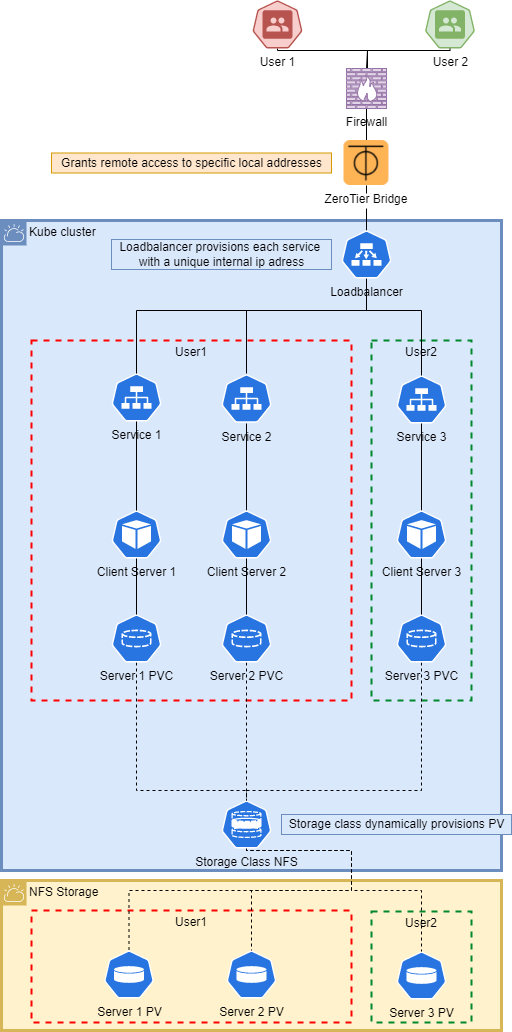

The diagram above was exported from draw.io. Its source (the exported page's mxGraphModel, read from the mxfile embedded in the PNG):
<mxGraphModel dx="1053" dy="704" grid="1" gridSize="10" guides="1" tooltips="1" connect="1" arrows="1" fold="1" page="1" pageScale="1" pageWidth="1169" pageHeight="827" math="0" shadow="0">
  <root>
    <mxCell id="0" />
    <mxCell id="1" parent="0" />
    <mxCell id="eJPRfSVnseUbvA8OrLPi-34" value="Kube cluster" style="shape=mxgraph.ibm.box;prType=cloud;fontStyle=0;verticalAlign=top;align=left;spacingLeft=32;spacingTop=4;fillColor=#dae8fc;rounded=0;whiteSpace=wrap;html=1;strokeColor=#6c8ebf;strokeWidth=3;dashed=0;container=0;spacing=-4;collapsible=0;expand=0;recursiveResize=0;" parent="1" vertex="1">
      <mxGeometry x="90" y="260" width="500" height="650" as="geometry" />
    </mxCell>
    <mxCell id="eJPRfSVnseUbvA8OrLPi-47" value="User2" style="fontStyle=0;verticalAlign=top;align=center;spacingTop=-2;fillColor=none;rounded=0;whiteSpace=wrap;html=1;strokeColor=#00882B;strokeWidth=2;dashed=1;container=0;collapsible=0;expand=0;recursiveResize=0;" parent="1" vertex="1">
      <mxGeometry x="460" y="380" width="100" height="360" as="geometry" />
    </mxCell>
    <mxCell id="eJPRfSVnseUbvA8OrLPi-33" value="NFS Storage" style="shape=mxgraph.ibm.box;prType=cloud;fontStyle=0;verticalAlign=top;align=left;spacingLeft=32;spacingTop=4;fillColor=#fff2cc;rounded=0;whiteSpace=wrap;html=1;strokeColor=#d6b656;strokeWidth=3;dashed=0;container=1;spacing=-4;collapsible=0;expand=0;recursiveResize=0;" parent="1" vertex="1">
      <mxGeometry x="90" y="920" width="500" height="150" as="geometry" />
    </mxCell>
    <mxCell id="eJPRfSVnseUbvA8OrLPi-48" value="User1" style="fontStyle=0;verticalAlign=top;align=center;spacingTop=-2;fillColor=none;rounded=0;whiteSpace=wrap;html=1;strokeColor=#FF0000;strokeWidth=2;dashed=1;container=1;collapsible=0;expand=0;recursiveResize=0;" parent="eJPRfSVnseUbvA8OrLPi-33" vertex="1">
      <mxGeometry x="30" y="30" width="320" height="112" as="geometry" />
    </mxCell>
    <mxCell id="eJPRfSVnseUbvA8OrLPi-17" value="Server 1 PV" style="sketch=0;html=1;dashed=0;whitespace=wrap;fillColor=#2875E2;strokeColor=#ffffff;points=[[0.005,0.63,0],[0.1,0.2,0],[0.9,0.2,0],[0.5,0,0],[0.995,0.63,0],[0.72,0.99,0],[0.5,1,0],[0.28,0.99,0]];shape=mxgraph.kubernetes.icon;prIcon=vol;labelPosition=center;verticalLabelPosition=bottom;align=center;verticalAlign=top;" parent="eJPRfSVnseUbvA8OrLPi-48" vertex="1">
      <mxGeometry x="72.5" y="40" width="50" height="48" as="geometry" />
    </mxCell>
    <mxCell id="eJPRfSVnseUbvA8OrLPi-21" value="Server 2 PV" style="sketch=0;html=1;dashed=0;whitespace=wrap;fillColor=#2875E2;strokeColor=#ffffff;points=[[0.005,0.63,0],[0.1,0.2,0],[0.9,0.2,0],[0.5,0,0],[0.995,0.63,0],[0.72,0.99,0],[0.5,1,0],[0.28,0.99,0]];shape=mxgraph.kubernetes.icon;prIcon=vol;labelPosition=center;verticalLabelPosition=bottom;align=center;verticalAlign=top;" parent="eJPRfSVnseUbvA8OrLPi-48" vertex="1">
      <mxGeometry x="195" y="40" width="50" height="48" as="geometry" />
    </mxCell>
    <mxCell id="eJPRfSVnseUbvA8OrLPi-49" value="User2" style="fontStyle=0;verticalAlign=top;align=center;spacingTop=-2;fillColor=none;rounded=0;whiteSpace=wrap;html=1;strokeColor=#00882B;strokeWidth=2;dashed=1;container=1;collapsible=0;expand=0;recursiveResize=0;" parent="eJPRfSVnseUbvA8OrLPi-33" vertex="1">
      <mxGeometry x="370" y="31" width="100" height="111" as="geometry" />
    </mxCell>
    <mxCell id="eJPRfSVnseUbvA8OrLPi-22" value="Server 3 PV" style="sketch=0;html=1;dashed=0;whitespace=wrap;fillColor=#2875E2;strokeColor=#ffffff;points=[[0.005,0.63,0],[0.1,0.2,0],[0.9,0.2,0],[0.5,0,0],[0.995,0.63,0],[0.72,0.99,0],[0.5,1,0],[0.28,0.99,0]];shape=mxgraph.kubernetes.icon;prIcon=vol;labelPosition=center;verticalLabelPosition=bottom;align=center;verticalAlign=top;" parent="eJPRfSVnseUbvA8OrLPi-49" vertex="1">
      <mxGeometry x="25" y="40" width="50" height="48" as="geometry" />
    </mxCell>
    <mxCell id="eJPRfSVnseUbvA8OrLPi-20" style="edgeStyle=orthogonalEdgeStyle;rounded=0;orthogonalLoop=1;jettySize=auto;html=1;entryX=0.5;entryY=0;entryDx=0;entryDy=0;entryPerimeter=0;dashed=1;endArrow=none;endFill=0;" parent="1" source="eJPRfSVnseUbvA8OrLPi-5" target="eJPRfSVnseUbvA8OrLPi-17" edge="1">
      <mxGeometry relative="1" as="geometry">
        <Array as="points">
          <mxPoint x="335" y="890" />
          <mxPoint x="440" y="890" />
          <mxPoint x="440" y="930" />
          <mxPoint x="218" y="930" />
        </Array>
      </mxGeometry>
    </mxCell>
    <mxCell id="eJPRfSVnseUbvA8OrLPi-23" style="edgeStyle=orthogonalEdgeStyle;rounded=0;orthogonalLoop=1;jettySize=auto;html=1;entryX=0.5;entryY=0;entryDx=0;entryDy=0;entryPerimeter=0;dashed=1;endArrow=none;endFill=0;" parent="1" source="eJPRfSVnseUbvA8OrLPi-5" target="eJPRfSVnseUbvA8OrLPi-21" edge="1">
      <mxGeometry relative="1" as="geometry">
        <Array as="points">
          <mxPoint x="335" y="890" />
          <mxPoint x="440" y="890" />
          <mxPoint x="440" y="930" />
          <mxPoint x="340" y="930" />
        </Array>
      </mxGeometry>
    </mxCell>
    <mxCell id="eJPRfSVnseUbvA8OrLPi-63" style="edgeStyle=orthogonalEdgeStyle;rounded=0;orthogonalLoop=1;jettySize=auto;html=1;endArrow=none;endFill=0;" parent="1" source="eJPRfSVnseUbvA8OrLPi-40" target="eJPRfSVnseUbvA8OrLPi-61" edge="1">
      <mxGeometry relative="1" as="geometry">
        <Array as="points">
          <mxPoint x="366" y="90" />
          <mxPoint x="456" y="90" />
        </Array>
      </mxGeometry>
    </mxCell>
    <mxCell id="eJPRfSVnseUbvA8OrLPi-40" value="User 1" style="sketch=0;html=1;dashed=0;whitespace=wrap;fillColor=#f8cecc;strokeColor=#b85450;points=[[0.005,0.63,0],[0.1,0.2,0],[0.9,0.2,0],[0.5,0,0],[0.995,0.63,0],[0.72,0.99,0],[0.5,1,0],[0.28,0.99,0]];shape=mxgraph.kubernetes.icon;prIcon=group;labelPosition=center;verticalLabelPosition=bottom;align=center;verticalAlign=top;" parent="1" vertex="1">
      <mxGeometry x="341" y="40" width="50" height="48" as="geometry" />
    </mxCell>
    <mxCell id="eJPRfSVnseUbvA8OrLPi-64" style="edgeStyle=orthogonalEdgeStyle;rounded=0;orthogonalLoop=1;jettySize=auto;html=1;entryX=0.5;entryY=0;entryDx=0;entryDy=0;entryPerimeter=0;endArrow=none;endFill=0;" parent="1" source="eJPRfSVnseUbvA8OrLPi-42" target="eJPRfSVnseUbvA8OrLPi-61" edge="1">
      <mxGeometry relative="1" as="geometry">
        <Array as="points">
          <mxPoint x="539" y="90" />
          <mxPoint x="456" y="90" />
        </Array>
      </mxGeometry>
    </mxCell>
    <mxCell id="eJPRfSVnseUbvA8OrLPi-42" value="User 2" style="sketch=0;html=1;dashed=0;whitespace=wrap;fillColor=#d5e8d4;strokeColor=#82b366;points=[[0.005,0.63,0],[0.1,0.2,0],[0.9,0.2,0],[0.5,0,0],[0.995,0.63,0],[0.72,0.99,0],[0.5,1,0],[0.28,0.99,0]];shape=mxgraph.kubernetes.icon;prIcon=group;labelPosition=center;verticalLabelPosition=bottom;align=center;verticalAlign=top;" parent="1" vertex="1">
      <mxGeometry x="513.5" y="40" width="50" height="48" as="geometry" />
    </mxCell>
    <mxCell id="My3zhyzkDZScs1C5jZpU-2" style="edgeStyle=orthogonalEdgeStyle;rounded=0;orthogonalLoop=1;jettySize=auto;html=1;entryX=0.5;entryY=0;entryDx=0;entryDy=0;endArrow=none;endFill=0;" parent="1" source="eJPRfSVnseUbvA8OrLPi-61" target="My3zhyzkDZScs1C5jZpU-1" edge="1">
      <mxGeometry relative="1" as="geometry" />
    </mxCell>
    <mxCell id="eJPRfSVnseUbvA8OrLPi-61" value="Firewall" style="verticalAlign=top;verticalLabelPosition=bottom;labelPosition=center;align=center;html=1;outlineConnect=0;fillColor=#e1d5e7;strokeColor=#9673a6;gradientDirection=north;strokeWidth=2;shape=mxgraph.networks.firewall;" parent="1" vertex="1">
      <mxGeometry x="435" y="108" width="40" height="40" as="geometry" />
    </mxCell>
    <mxCell id="n23Sw9n02stkql6M915N-10" style="edgeStyle=orthogonalEdgeStyle;rounded=0;orthogonalLoop=1;jettySize=auto;html=1;entryX=0.5;entryY=0;entryDx=0;entryDy=0;entryPerimeter=0;dashed=1;endArrow=none;endFill=0;" parent="1" source="eJPRfSVnseUbvA8OrLPi-5" target="eJPRfSVnseUbvA8OrLPi-22" edge="1">
      <mxGeometry relative="1" as="geometry">
        <Array as="points">
          <mxPoint x="335" y="890" />
          <mxPoint x="440" y="890" />
          <mxPoint x="440" y="930" />
          <mxPoint x="510" y="930" />
        </Array>
      </mxGeometry>
    </mxCell>
    <mxCell id="eJPRfSVnseUbvA8OrLPi-5" value="Storage Class NFS" style="sketch=0;html=1;dashed=0;whitespace=wrap;fillColor=#2875E2;strokeColor=#ffffff;points=[[0.005,0.63,0],[0.1,0.2,0],[0.9,0.2,0],[0.5,0,0],[0.995,0.63,0],[0.72,0.99,0],[0.5,1,0],[0.28,0.99,0]];shape=mxgraph.kubernetes.icon;prIcon=sc;labelPosition=center;verticalLabelPosition=bottom;align=center;verticalAlign=top;" parent="1" vertex="1">
      <mxGeometry x="310" y="840" width="50" height="48" as="geometry" />
    </mxCell>
    <mxCell id="eJPRfSVnseUbvA8OrLPi-46" value="User1" style="fontStyle=0;verticalAlign=top;align=center;spacingTop=-2;fillColor=none;rounded=0;whiteSpace=wrap;html=1;strokeColor=#FF0000;strokeWidth=2;dashed=1;container=0;collapsible=0;expand=0;recursiveResize=0;" parent="1" vertex="1">
      <mxGeometry x="120" y="380" width="320" height="360" as="geometry" />
    </mxCell>
    <mxCell id="n23Sw9n02stkql6M915N-18" style="edgeStyle=orthogonalEdgeStyle;rounded=0;orthogonalLoop=1;jettySize=auto;html=1;entryX=0.5;entryY=0;entryDx=0;entryDy=0;entryPerimeter=0;endArrow=none;endFill=0;dashed=1;" parent="1" source="eJPRfSVnseUbvA8OrLPi-9" target="eJPRfSVnseUbvA8OrLPi-5" edge="1">
      <mxGeometry relative="1" as="geometry">
        <Array as="points">
          <mxPoint x="335" y="840" />
          <mxPoint x="335" y="840" />
        </Array>
      </mxGeometry>
    </mxCell>
    <mxCell id="n23Sw9n02stkql6M915N-19" style="edgeStyle=orthogonalEdgeStyle;rounded=0;orthogonalLoop=1;jettySize=auto;html=1;entryX=0.5;entryY=0;entryDx=0;entryDy=0;entryPerimeter=0;dashed=1;endArrow=none;endFill=0;" parent="1" source="eJPRfSVnseUbvA8OrLPi-8" target="eJPRfSVnseUbvA8OrLPi-5" edge="1">
      <mxGeometry relative="1" as="geometry">
        <Array as="points">
          <mxPoint x="225" y="830" />
          <mxPoint x="335" y="830" />
        </Array>
      </mxGeometry>
    </mxCell>
    <mxCell id="n23Sw9n02stkql6M915N-20" style="edgeStyle=orthogonalEdgeStyle;rounded=0;orthogonalLoop=1;jettySize=auto;html=1;entryX=0.5;entryY=0;entryDx=0;entryDy=0;entryPerimeter=0;dashed=1;endArrow=none;endFill=0;" parent="1" source="eJPRfSVnseUbvA8OrLPi-10" target="eJPRfSVnseUbvA8OrLPi-5" edge="1">
      <mxGeometry relative="1" as="geometry">
        <Array as="points">
          <mxPoint x="510" y="830" />
          <mxPoint x="335" y="830" />
        </Array>
      </mxGeometry>
    </mxCell>
    <mxCell id="eJPRfSVnseUbvA8OrLPi-39" value="Storage class dynamically provisions PV" style="text;html=1;align=center;verticalAlign=middle;resizable=0;points=[];autosize=1;strokeColor=#6c8ebf;fillColor=#dae8fc;" parent="1" vertex="1">
      <mxGeometry x="370" y="854" width="230" height="20" as="geometry" />
    </mxCell>
    <mxCell id="eJPRfSVnseUbvA8OrLPi-25" value="Service 1" style="sketch=0;html=1;dashed=0;whitespace=wrap;fillColor=#2875E2;strokeColor=#ffffff;points=[[0.005,0.63,0],[0.1,0.2,0],[0.9,0.2,0],[0.5,0,0],[0.995,0.63,0],[0.72,0.99,0],[0.5,1,0],[0.28,0.99,0]];shape=mxgraph.kubernetes.icon;prIcon=svc;labelPosition=center;verticalLabelPosition=bottom;align=center;verticalAlign=top;" parent="1" vertex="1">
      <mxGeometry x="200" y="413" width="50" height="48" as="geometry" />
    </mxCell>
    <mxCell id="eJPRfSVnseUbvA8OrLPi-26" value="Service 2" style="sketch=0;html=1;dashed=0;whitespace=wrap;fillColor=#2875E2;strokeColor=#ffffff;points=[[0.005,0.63,0],[0.1,0.2,0],[0.9,0.2,0],[0.5,0,0],[0.995,0.63,0],[0.72,0.99,0],[0.5,1,0],[0.28,0.99,0]];shape=mxgraph.kubernetes.icon;prIcon=svc;labelPosition=center;verticalLabelPosition=bottom;align=center;verticalAlign=top;" parent="1" vertex="1">
      <mxGeometry x="310" y="413" width="50" height="50" as="geometry" />
    </mxCell>
    <mxCell id="n23Sw9n02stkql6M915N-11" style="edgeStyle=orthogonalEdgeStyle;rounded=0;orthogonalLoop=1;jettySize=auto;html=1;entryX=0.5;entryY=1;entryDx=0;entryDy=0;entryPerimeter=0;endArrow=none;endFill=0;" parent="1" source="eJPRfSVnseUbvA8OrLPi-4" target="eJPRfSVnseUbvA8OrLPi-25" edge="1">
      <mxGeometry relative="1" as="geometry" />
    </mxCell>
    <mxCell id="eJPRfSVnseUbvA8OrLPi-4" value="Client Server 1" style="sketch=0;html=1;dashed=0;whitespace=wrap;fillColor=#2875E2;strokeColor=#ffffff;points=[[0.005,0.63,0],[0.1,0.2,0],[0.9,0.2,0],[0.5,0,0],[0.995,0.63,0],[0.72,0.99,0],[0.5,1,0],[0.28,0.99,0]];shape=mxgraph.kubernetes.icon;prIcon=pod;verticalAlign=top;labelPosition=center;verticalLabelPosition=bottom;align=center;" parent="1" vertex="1">
      <mxGeometry x="200" y="550" width="50" height="48" as="geometry" />
    </mxCell>
    <mxCell id="eJPRfSVnseUbvA8OrLPi-8" value="Server 1 PVC" style="sketch=0;html=1;dashed=0;whitespace=wrap;fillColor=#2875E2;strokeColor=#ffffff;points=[[0.005,0.63,0],[0.1,0.2,0],[0.9,0.2,0],[0.5,0,0],[0.995,0.63,0],[0.72,0.99,0],[0.5,1,0],[0.28,0.99,0]];shape=mxgraph.kubernetes.icon;prIcon=pvc;labelPosition=center;verticalLabelPosition=bottom;align=center;verticalAlign=top;" parent="1" vertex="1">
      <mxGeometry x="200" y="654" width="50" height="48" as="geometry" />
    </mxCell>
    <mxCell id="eJPRfSVnseUbvA8OrLPi-11" style="edgeStyle=orthogonalEdgeStyle;rounded=0;orthogonalLoop=1;jettySize=auto;html=1;entryX=0.5;entryY=0;entryDx=0;entryDy=0;entryPerimeter=0;endArrow=none;endFill=0;" parent="1" source="eJPRfSVnseUbvA8OrLPi-4" target="eJPRfSVnseUbvA8OrLPi-8" edge="1">
      <mxGeometry relative="1" as="geometry" />
    </mxCell>
    <mxCell id="eJPRfSVnseUbvA8OrLPi-9" value="Server 2 PVC" style="sketch=0;html=1;dashed=0;whitespace=wrap;fillColor=#2875E2;strokeColor=#ffffff;points=[[0.005,0.63,0],[0.1,0.2,0],[0.9,0.2,0],[0.5,0,0],[0.995,0.63,0],[0.72,0.99,0],[0.5,1,0],[0.28,0.99,0]];shape=mxgraph.kubernetes.icon;prIcon=pvc;labelPosition=center;verticalLabelPosition=bottom;align=center;verticalAlign=top;" parent="1" vertex="1">
      <mxGeometry x="310" y="654" width="50" height="48" as="geometry" />
    </mxCell>
    <mxCell id="n23Sw9n02stkql6M915N-13" style="edgeStyle=orthogonalEdgeStyle;rounded=0;orthogonalLoop=1;jettySize=auto;html=1;entryX=0.5;entryY=1;entryDx=0;entryDy=0;entryPerimeter=0;endArrow=none;endFill=0;" parent="1" source="eJPRfSVnseUbvA8OrLPi-6" target="eJPRfSVnseUbvA8OrLPi-26" edge="1">
      <mxGeometry relative="1" as="geometry" />
    </mxCell>
    <mxCell id="eJPRfSVnseUbvA8OrLPi-6" value="Client Server 2" style="sketch=0;html=1;dashed=0;whitespace=wrap;fillColor=#2875E2;strokeColor=#ffffff;points=[[0.005,0.63,0],[0.1,0.2,0],[0.9,0.2,0],[0.5,0,0],[0.995,0.63,0],[0.72,0.99,0],[0.5,1,0],[0.28,0.99,0]];shape=mxgraph.kubernetes.icon;prIcon=pod;verticalAlign=top;labelPosition=center;verticalLabelPosition=bottom;align=center;" parent="1" vertex="1">
      <mxGeometry x="310" y="550" width="50" height="48" as="geometry" />
    </mxCell>
    <mxCell id="eJPRfSVnseUbvA8OrLPi-12" style="edgeStyle=orthogonalEdgeStyle;rounded=0;orthogonalLoop=1;jettySize=auto;html=1;entryX=0.5;entryY=0;entryDx=0;entryDy=0;entryPerimeter=0;endArrow=none;endFill=0;" parent="1" source="eJPRfSVnseUbvA8OrLPi-6" target="eJPRfSVnseUbvA8OrLPi-9" edge="1">
      <mxGeometry relative="1" as="geometry" />
    </mxCell>
    <mxCell id="B5cqL2Z67fZCrSAqBQVz-2" style="edgeStyle=orthogonalEdgeStyle;rounded=0;orthogonalLoop=1;jettySize=auto;html=1;entryX=0.5;entryY=0;entryDx=0;entryDy=0;entryPerimeter=0;endArrow=none;endFill=0;" edge="1" parent="1" source="eJPRfSVnseUbvA8OrLPi-27" target="eJPRfSVnseUbvA8OrLPi-7">
      <mxGeometry relative="1" as="geometry" />
    </mxCell>
    <mxCell id="eJPRfSVnseUbvA8OrLPi-27" value="Service 3" style="sketch=0;html=1;dashed=0;whitespace=wrap;fillColor=#2875E2;strokeColor=#ffffff;points=[[0.005,0.63,0],[0.1,0.2,0],[0.9,0.2,0],[0.5,0,0],[0.995,0.63,0],[0.72,0.99,0],[0.5,1,0],[0.28,0.99,0]];shape=mxgraph.kubernetes.icon;prIcon=svc;labelPosition=center;verticalLabelPosition=bottom;align=center;verticalAlign=top;" parent="1" vertex="1">
      <mxGeometry x="485" y="415" width="50" height="48" as="geometry" />
    </mxCell>
    <mxCell id="eJPRfSVnseUbvA8OrLPi-7" value="Client Server 3" style="sketch=0;html=1;dashed=0;whitespace=wrap;fillColor=#2875E2;strokeColor=#ffffff;points=[[0.005,0.63,0],[0.1,0.2,0],[0.9,0.2,0],[0.5,0,0],[0.995,0.63,0],[0.72,0.99,0],[0.5,1,0],[0.28,0.99,0]];shape=mxgraph.kubernetes.icon;prIcon=pod;verticalAlign=top;labelPosition=center;verticalLabelPosition=bottom;align=center;" parent="1" vertex="1">
      <mxGeometry x="485" y="550" width="50" height="48" as="geometry" />
    </mxCell>
    <mxCell id="eJPRfSVnseUbvA8OrLPi-10" value="Server 3 PVC" style="sketch=0;html=1;dashed=0;whitespace=wrap;fillColor=#2875E2;strokeColor=#ffffff;points=[[0.005,0.63,0],[0.1,0.2,0],[0.9,0.2,0],[0.5,0,0],[0.995,0.63,0],[0.72,0.99,0],[0.5,1,0],[0.28,0.99,0]];shape=mxgraph.kubernetes.icon;prIcon=pvc;labelPosition=center;verticalLabelPosition=bottom;align=center;verticalAlign=top;" parent="1" vertex="1">
      <mxGeometry x="485" y="654" width="50" height="48" as="geometry" />
    </mxCell>
    <mxCell id="eJPRfSVnseUbvA8OrLPi-13" style="edgeStyle=orthogonalEdgeStyle;rounded=0;orthogonalLoop=1;jettySize=auto;html=1;entryX=0.5;entryY=0;entryDx=0;entryDy=0;entryPerimeter=0;endArrow=none;endFill=0;" parent="1" source="eJPRfSVnseUbvA8OrLPi-7" target="eJPRfSVnseUbvA8OrLPi-10" edge="1">
      <mxGeometry relative="1" as="geometry" />
    </mxCell>
    <mxCell id="n23Sw9n02stkql6M915N-27" style="edgeStyle=orthogonalEdgeStyle;rounded=0;orthogonalLoop=1;jettySize=auto;html=1;entryX=0.5;entryY=0;entryDx=0;entryDy=0;entryPerimeter=0;endArrow=none;endFill=0;" parent="1" source="n23Sw9n02stkql6M915N-26" target="eJPRfSVnseUbvA8OrLPi-26" edge="1">
      <mxGeometry relative="1" as="geometry">
        <Array as="points">
          <mxPoint x="455" y="350" />
          <mxPoint x="335" y="350" />
        </Array>
      </mxGeometry>
    </mxCell>
    <mxCell id="n23Sw9n02stkql6M915N-29" style="edgeStyle=orthogonalEdgeStyle;rounded=0;orthogonalLoop=1;jettySize=auto;html=1;entryX=0.5;entryY=0;entryDx=0;entryDy=0;entryPerimeter=0;endArrow=none;endFill=0;" parent="1" source="n23Sw9n02stkql6M915N-26" target="eJPRfSVnseUbvA8OrLPi-27" edge="1">
      <mxGeometry relative="1" as="geometry">
        <Array as="points">
          <mxPoint x="455" y="350" />
          <mxPoint x="510" y="350" />
        </Array>
      </mxGeometry>
    </mxCell>
    <mxCell id="n23Sw9n02stkql6M915N-31" style="edgeStyle=orthogonalEdgeStyle;rounded=0;orthogonalLoop=1;jettySize=auto;html=1;entryX=0.5;entryY=0;entryDx=0;entryDy=0;entryPerimeter=0;endArrow=none;endFill=0;" parent="1" source="n23Sw9n02stkql6M915N-26" target="eJPRfSVnseUbvA8OrLPi-25" edge="1">
      <mxGeometry relative="1" as="geometry">
        <Array as="points">
          <mxPoint x="455" y="350" />
          <mxPoint x="225" y="350" />
        </Array>
      </mxGeometry>
    </mxCell>
    <mxCell id="n23Sw9n02stkql6M915N-26" value="Loadbalancer" style="sketch=0;html=1;dashed=0;whitespace=wrap;fillColor=#2875E2;strokeColor=#ffffff;points=[[0.005,0.63,0],[0.1,0.2,0],[0.9,0.2,0],[0.5,0,0],[0.995,0.63,0],[0.72,0.99,0],[0.5,1,0],[0.28,0.99,0]];shape=mxgraph.kubernetes.icon;prIcon=ep;labelPosition=center;verticalLabelPosition=bottom;align=center;verticalAlign=top;" parent="1" vertex="1">
      <mxGeometry x="430" y="270" width="50" height="48" as="geometry" />
    </mxCell>
    <mxCell id="n23Sw9n02stkql6M915N-32" value="Loadbalancer provisions each service &lt;br&gt;with a unique internal ip adress" style="text;html=1;align=center;verticalAlign=middle;resizable=0;points=[];autosize=1;strokeColor=#6c8ebf;fillColor=#dae8fc;" parent="1" vertex="1">
      <mxGeometry x="200" y="279" width="220" height="30" as="geometry" />
    </mxCell>
    <mxCell id="My3zhyzkDZScs1C5jZpU-3" style="edgeStyle=orthogonalEdgeStyle;rounded=0;orthogonalLoop=1;jettySize=auto;html=1;entryX=0.5;entryY=0;entryDx=0;entryDy=0;entryPerimeter=0;endArrow=none;endFill=0;" parent="1" source="My3zhyzkDZScs1C5jZpU-1" target="n23Sw9n02stkql6M915N-26" edge="1">
      <mxGeometry relative="1" as="geometry" />
    </mxCell>
    <mxCell id="My3zhyzkDZScs1C5jZpU-1" value="ZeroTier Bridge" style="shape=image;verticalLabelPosition=bottom;labelBackgroundColor=default;verticalAlign=top;aspect=fixed;imageAspect=0;image=data:image/png,(base64 omitted: 4908 chars);" parent="1" vertex="1">
      <mxGeometry x="432.5" y="180" width="45" height="45" as="geometry" />
    </mxCell>
    <mxCell id="My3zhyzkDZScs1C5jZpU-4" value="Grants remote access to specific local addresses" style="text;html=1;align=center;verticalAlign=middle;resizable=0;points=[];autosize=1;strokeColor=#d79b00;fillColor=#ffe6cc;" parent="1" vertex="1">
      <mxGeometry x="140" y="192.5" width="280" height="20" as="geometry" />
    </mxCell>
  </root>
</mxGraphModel>